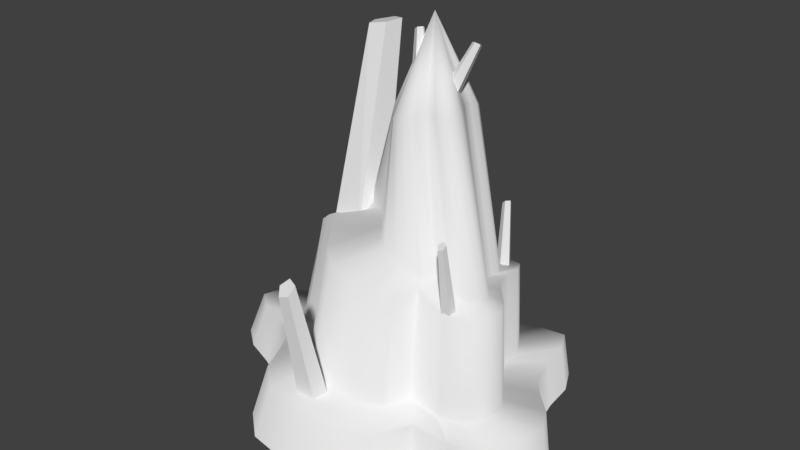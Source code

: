 # Source: iceCap.blend  (saved by Blender 2.79.0; exported with 4.5.12 LTS)
import bpy
from mathutils import Matrix  # noqa: F401  (used for matrix-valued properties, if any)

bpy.ops.wm.read_factory_settings(use_empty=True)
scene = bpy.context.scene
scene.name = 'Scene'

# ---- collections
col_collection_1 = bpy.data.collections.new('Collection 1'); scene.collection.children.link(col_collection_1)

# ---- materials (node trees are filled in below, after node groups)
mat_ice = bpy.data.materials.new('Ice')
mat_ice.alpha_threshold = 0.0
mat_ice.use_transparent_shadow = False
mat_ice.roughness = 0.5

# ---- material node trees

# ---- world
world_world = bpy.data.worlds.new('World'); scene.world = world_world
world_world.color = (0.05088, 0.05088, 0.05088)
world_world.use_sun_shadow = False
world_world.sun_shadow_jitter_overblur = 0.0
world_world.cycles.sampling_method = 'MANUAL'

# ---- meshes
me_circle = bpy.data.meshes.new('Circle')
me_circle.from_pydata([(-0.02947, 0.1479, -0.005826), (-0.08771, 0.1656, 0.003831), (-0.1399, 0.1884, 0.01802), (-0.1459, 0.1671, 0.01379), (-0.1329, 0.1312, 0.005818), (-0.139, 0.09773, 0.004101), (-0.1799, 0.06009, 0.002961), (-0.2356, 0.02296, 0.005319), (-0.2814, -0.01736, 0.01454), (-0.2869, -0.05805, 0.02049), (-0.2545, -0.08338, 0.01987), (-0.2104, -0.09863, 0.01801), (-0.1703, -0.1187, 0.01828), (-0.1465, -0.1581, 0.02174), (-0.1273, -0.205, 0.02295), (-0.09183, -0.2352, 0.01861), (-0.03228, -0.2377, 0.007914), (0.02811, -0.2336, 0.001204), (0.07313, -0.2039, -0.002406), (0.1012, -0.1487, -0.003488), (0.1705, -0.1586, 0.003076), (0.2222, -0.1459, 0.01149), (0.2511, -0.1057, 0.01518), (0.2584, -0.06187, 0.01506), (0.2354, -0.01854, 0.008091), (0.1981, 0.02357, -0.001026), (0.166, 0.06573, -0.007385), (0.1557, 0.1088, -0.008303), (0.1547, 0.1497, -0.003517), (0.1393, 0.1828, 0.000141), (0.08997, 0.1843, -0.007262), (0.03129, 0.1617, -0.01209), (-0.02947, 0.1479, -0.005826), (-0.08771, 0.1656, 0.003831), (-0.1399, 0.1884, 0.01802), (-0.1459, 0.1671, 0.01379), (-0.1329, 0.1312, 0.005818), (-0.139, 0.09773, 0.004101), (-0.1799, 0.06009, 0.002961), (-0.2356, 0.02296, 0.005319), (-0.2814, -0.01736, 0.01454), (-0.2869, -0.05805, 0.02049), (-0.2545, -0.08338, 0.01987), (-0.2104, -0.09863, 0.01801), (-0.1703, -0.1187, 0.01828), (-0.1465, -0.1581, 0.02174), (-0.1273, -0.205, 0.02295), (-0.09183, -0.2352, 0.01861), (-0.03228, -0.2377, 0.007914), (0.02811, -0.2336, 0.001204), (0.07313, -0.2039, -0.002406), (0.1012, -0.1487, -0.003488), (0.1705, -0.1586, 0.003076), (0.2222, -0.1459, 0.01149), (0.2511, -0.1057, 0.01518), (0.2584, -0.06187, 0.01506), (0.2354, -0.01854, 0.008091), (0.1981, 0.02357, -0.001026), (0.166, 0.06573, -0.007385), (0.1557, 0.1088, -0.008303), (0.1547, 0.1497, -0.003517), (0.1393, 0.1828, 0.000141), (0.08997, 0.1843, -0.007262), (0.03129, 0.1617, -0.01209), (-0.01815, 0.1342, 0.0765), (-0.07196, 0.1501, 0.0838), (-0.1198, 0.1709, 0.09331), (-0.1258, 0.1516, 0.0906), (-0.1146, 0.1188, 0.08621), (-0.121, 0.08813, 0.08619), (-0.1598, 0.05424, 0.08442), (-0.2108, 0.02025, 0.08322), (-0.2512, -0.01673, 0.0897), (-0.2558, -0.05361, 0.09501), (-0.2274, -0.07643, 0.09587), (-0.1877, -0.09027, 0.09529), (-0.1506, -0.109, 0.097), (-0.1272, -0.1457, 0.1004), (-0.1083, -0.189, 0.1012), (-0.07523, -0.217, 0.09753), (-0.02081, -0.22, 0.08836), (0.03439, -0.2159, 0.08082), (0.07569, -0.1885, 0.07709), (0.1016, -0.1377, 0.07581), (0.1653, -0.1463, 0.08168), (0.2129, -0.1346, 0.08994), (0.2394, -0.09807, 0.09435), (0.246, -0.05813, 0.09385), (0.2247, -0.01831, 0.08602), (0.1903, 0.02065, 0.07631), (0.1608, 0.05963, 0.06993), (0.1512, 0.09926, 0.06819), (0.1503, 0.1367, 0.07174), (0.1362, 0.1669, 0.07492), (0.09116, 0.1681, 0.06958), (0.03753, 0.1472, 0.06815), (-0.0172, 0.09192, 0.08329), (-0.05398, 0.1024, 0.0845), (-0.0869, 0.1167, 0.08469), (-0.0914, 0.103, 0.08554), (-0.08564, 0.08067, 0.08954), (-0.09261, 0.06037, 0.09413), (-0.12, 0.0363, 0.09224), (-0.1538, 0.01126, 0.08534), (-0.1811, -0.01487, 0.085), (-0.1839, -0.04055, 0.0877), (-0.1647, -0.05624, 0.08977), (-0.1397, -0.06505, 0.09552), (-0.1167, -0.07726, 0.104), (-0.0995, -0.1034, 0.1069), (-0.08231, -0.135, 0.1036), (-0.0573, -0.1556, 0.09903), (-0.01973, -0.1579, 0.09222), (0.02022, -0.1549, 0.08307), (0.04985, -0.1353, 0.07935), (0.06761, -0.09941, 0.07849), (0.1147, -0.1049, 0.07452), (0.1485, -0.09649, 0.07639), (0.1674, -0.07152, 0.07727), (0.1722, -0.0442, 0.07636), (0.1572, -0.0164, 0.07282), (0.1327, 0.01119, 0.06965), (0.1115, 0.03853, 0.06789), (0.1045, 0.06621, 0.06643), (0.1037, 0.09278, 0.06464), (0.09359, 0.1142, 0.06426), (0.06149, 0.1152, 0.06573), (0.02323, 0.1005, 0.07261), (0.002203, 0.07845, 0.2387), (-0.02956, 0.08676, 0.24), (-0.05574, 0.09656, 0.2353), (-0.0617, 0.08631, 0.2409), (-0.05993, 0.06975, 0.2521), (-0.06857, 0.0538, 0.2621), (-0.09546, 0.03377, 0.2654), (-0.1236, 0.01105, 0.2554), (-0.143, -0.01312, 0.2455), (-0.1459, -0.03463, 0.2472), (-0.1343, -0.04621, 0.2585), (-0.1164, -0.05253, 0.2731), (-0.0962, -0.06328, 0.2827), (-0.07896, -0.08684, 0.2799), (-0.06236, -0.1149, 0.2688), (-0.03851, -0.1335, 0.2583), (-0.003936, -0.137, 0.2496), (0.0321, -0.1358, 0.2391), (0.05645, -0.1195, 0.2371), (0.06842, -0.08828, 0.2418), (0.1143, -0.09432, 0.2248), (0.1445, -0.08669, 0.2228), (0.1605, -0.06489, 0.2232), (0.1645, -0.04138, 0.2225), (0.1516, -0.01774, 0.2206), (0.1309, 0.005898, 0.2195), (0.1132, 0.0298, 0.2194), (0.1091, 0.05327, 0.2155), (0.109, 0.07545, 0.2123), (0.1005, 0.09331, 0.2112), (0.07364, 0.09425, 0.213), (0.03802, 0.08408, 0.2253), (0.03459, 0.04367, 0.2473), (0.01445, 0.04973, 0.2525), (-0.003308, 0.05672, 0.2542), (-0.007544, 0.05089, 0.2591), (-0.005941, 0.04066, 0.2648), (-0.01152, 0.03125, 0.2718), (-0.03118, 0.02115, 0.2821), (-0.05463, 0.01084, 0.2893), (-0.07115, -0.001449, 0.2922), (-0.07338, -0.01405, 0.2946), (-0.06306, -0.02218, 0.2967), (-0.04679, -0.02822, 0.2965), (-0.03041, -0.03678, 0.2935), (-0.01882, -0.05166, 0.2886), (-0.008787, -0.06869, 0.2815), (0.005416, -0.08046, 0.2727), (0.02587, -0.08356, 0.2631), (0.04728, -0.08369, 0.2531), (0.06322, -0.07477, 0.2474), (0.07288, -0.05699, 0.2451), (0.1014, -0.06112, 0.2315), (0.1218, -0.05739, 0.2251), (0.1327, -0.0448, 0.2229), (0.1356, -0.03092, 0.2219), (0.1275, -0.01656, 0.2223), (0.1141, -0.001889, 0.2243), (0.103, 0.01266, 0.2259), (0.1008, 0.02652, 0.2238), (0.1022, 0.03927, 0.2203), (0.09791, 0.04981, 0.2188), (0.0799, 0.0514, 0.2242), (0.05694, 0.04633, 0.2359), (0.02438, 0.03439, 0.4537), (0.01438, 0.0375, 0.4518), (0.006042, 0.04147, 0.449), (0.003424, 0.03679, 0.45), (0.003376, 0.02915, 0.4522), (6.413e-05, 0.02152, 0.4531), (-0.009427, 0.0122, 0.4518), (-0.02011, 0.002523, 0.4485), (-0.02796, -0.00778, 0.4453), (-0.02912, -0.01741, 0.4446), (-0.02435, -0.02308, 0.4466), (-0.01732, -0.02666, 0.4492), (-0.01034, -0.03195, 0.451), (-0.005246, -0.04237, 0.4505), (-0.0003852, -0.05469, 0.4483), (0.00667, -0.06287, 0.4468), (0.0166, -0.06391, 0.4478), (0.02697, -0.06246, 0.449), (0.03444, -0.05414, 0.452), (0.03903, -0.03935, 0.4558), (0.05381, -0.04069, 0.4539), (0.06577, -0.03697, 0.4524), (0.07302, -0.02703, 0.4522), (0.07553, -0.01639, 0.4526), (0.07102, -0.005504, 0.4542), (0.06383, 0.005218, 0.4555), (0.05865, 0.01558, 0.4554), (0.05884, 0.02553, 0.4536), (0.06127, 0.03454, 0.4508), (0.06023, 0.04177, 0.4487), (0.04994, 0.04251, 0.4501), (0.03671, 0.03777, 0.4528), (0.0193, 0.0007781, 0.5709), (0.05876, -0.006267, 0.4721), (0.05444, 0.005264, 0.466), (0.04077, 0.005824, 0.4672), (0.03665, -0.005362, 0.474), (0.04776, -0.01283, 0.477), (0.07978, 0.01252, 0.537), (0.07743, 0.01878, 0.5337), (0.07001, 0.01909, 0.5344), (0.06777, 0.01301, 0.5381), (0.07381, 0.008955, 0.5397), (0.01966, -0.01562, 0.4809), (0.01456, -0.004461, 0.4747), (0.002015, -0.007549, 0.4701), (-0.0006343, -0.02062, 0.4734), (0.01027, -0.0256, 0.4801), (0.007707, -0.006917, 0.5501), (0.004936, -0.0008571, 0.5468), (-0.001875, -0.002534, 0.5443), (-0.003314, -0.00963, 0.546), (0.002608, -0.01234, 0.5497), (0.09673, 0.0732, 0.196), (0.0917, 0.08369, 0.1851), (0.07919, 0.08059, 0.1788), (0.07651, 0.0682, 0.1861), (0.08734, 0.0636, 0.1966), (0.0865, 0.08357, 0.3063), (0.08371, 0.08938, 0.3008), (0.07688, 0.0877, 0.2973), (0.07545, 0.08085, 0.3007), (0.0814, 0.07829, 0.3062), (0.1114, -0.0748, 0.2186), (0.1028, -0.08212, 0.2086), (0.1097, -0.09177, 0.2004), (0.1227, -0.09053, 0.2058), (0.1238, -0.07997, 0.2169), (0.1104, -0.09338, 0.3249), (0.1057, -0.09777, 0.3202), (0.1096, -0.1032, 0.316), (0.1167, -0.1023, 0.3182), (0.1172, -0.09617, 0.3237), (-0.03801, -0.1567, 0.07138), (-0.05464, -0.1736, 0.05851), (-0.04117, -0.1931, 0.04461), (-0.01528, -0.1883, 0.04718), (-0.01386, -0.1659, 0.06421), (-0.04534, -0.2, 0.2638), (-0.05489, -0.2088, 0.2543), (-0.04676, -0.2194, 0.2455), (-0.03217, -0.2172, 0.2498), (-0.03129, -0.2052, 0.2611), (-0.09117, 0.01188, 0.2362), (-0.1218, -0.02096, 0.223), (-0.1049, -0.06362, 0.235), (-0.06145, -0.05748, 0.2547), (-0.05252, -0.01115, 0.2555), (-0.1191, 0.09089, 0.5164), (-0.1387, 0.07217, 0.5127), (-0.1274, 0.04747, 0.5158), (-0.1009, 0.05093, 0.5214), (-0.09575, 0.07777, 0.5218)], [], [(19, 51, 50, 18), (6, 38, 37, 5), (20, 52, 51, 19), (7, 39, 38, 6), (21, 53, 52, 20), (8, 40, 39, 7), (22, 54, 53, 21), (9, 41, 40, 8), (23, 55, 54, 22), (10, 42, 41, 9), (24, 56, 55, 23), (11, 43, 42, 10), (25, 57, 56, 24), (12, 44, 43, 11), (26, 58, 57, 25), (13, 45, 44, 12), (27, 59, 58, 26), (14, 46, 45, 13), (1, 33, 32, 0), (28, 60, 59, 27), (15, 47, 46, 14), (2, 34, 33, 1), (29, 61, 60, 28), (16, 48, 47, 15), (3, 35, 34, 2), (30, 62, 61, 29), (17, 49, 48, 16), (4, 36, 35, 3), (31, 63, 62, 30), (18, 50, 49, 17), (5, 37, 36, 4), (0, 32, 63, 31), (46, 78, 77, 45), (33, 65, 64, 32), (60, 92, 91, 59), (47, 79, 78, 46), (34, 66, 65, 33), (61, 93, 92, 60), (48, 80, 79, 47), (35, 67, 66, 34), (62, 94, 93, 61), (49, 81, 80, 48), (36, 68, 67, 35), (63, 95, 94, 62), (50, 82, 81, 49), (37, 69, 68, 36), (32, 64, 95, 63), (51, 83, 82, 50), (38, 70, 69, 37), (52, 84, 83, 51), (39, 71, 70, 38), (53, 85, 84, 52), (40, 72, 71, 39), (54, 86, 85, 53), (41, 73, 72, 40), (55, 87, 86, 54), (42, 74, 73, 41), (56, 88, 87, 55), (43, 75, 74, 42), (57, 89, 88, 56), (44, 76, 75, 43), (58, 90, 89, 57), (45, 77, 76, 44), (59, 91, 90, 58), (81, 113, 112, 80), (68, 100, 99, 67), (95, 127, 126, 94), (82, 114, 113, 81), (69, 101, 100, 68), (64, 96, 127, 95), (83, 115, 114, 82), (70, 102, 101, 69), (84, 116, 115, 83), (71, 103, 102, 70), (85, 117, 116, 84), (72, 104, 103, 71), (86, 118, 117, 85), (73, 105, 104, 72), (87, 119, 118, 86), (74, 106, 105, 73), (88, 120, 119, 87), (75, 107, 106, 74), (89, 121, 120, 88), (76, 108, 107, 75), (90, 122, 121, 89), (77, 109, 108, 76), (91, 123, 122, 90), (78, 110, 109, 77), (65, 97, 96, 64), (92, 124, 123, 91), (79, 111, 110, 78), (66, 98, 97, 65), (93, 125, 124, 92), (80, 112, 111, 79), (67, 99, 98, 66), (94, 126, 125, 93), (116, 148, 147, 115), (103, 135, 134, 102), (117, 149, 148, 116), (104, 136, 135, 103), (118, 150, 149, 117), (105, 137, 136, 104), (119, 151, 150, 118), (106, 138, 137, 105), (120, 152, 151, 119), (107, 139, 138, 106), (121, 153, 152, 120), (108, 140, 139, 107), (122, 154, 153, 121), (109, 141, 140, 108), (123, 155, 154, 122), (110, 142, 141, 109), (97, 129, 128, 96), (124, 156, 155, 123), (111, 143, 142, 110), (98, 130, 129, 97), (125, 157, 156, 124), (112, 144, 143, 111), (99, 131, 130, 98), (126, 158, 157, 125), (113, 145, 144, 112), (100, 132, 131, 99), (127, 159, 158, 126), (114, 146, 145, 113), (101, 133, 132, 100), (96, 128, 159, 127), (115, 147, 146, 114), (102, 134, 133, 101), (151, 183, 182, 150), (138, 170, 169, 137), (152, 184, 183, 151), (139, 171, 170, 138), (153, 185, 184, 152), (140, 172, 171, 139), (154, 186, 185, 153), (141, 173, 172, 140), (155, 187, 186, 154), (142, 174, 173, 141), (129, 161, 160, 128), (156, 188, 187, 155), (143, 175, 174, 142), (130, 162, 161, 129), (157, 189, 188, 156), (144, 176, 175, 143), (131, 163, 162, 130), (158, 190, 189, 157), (145, 177, 176, 144), (132, 164, 163, 131), (159, 191, 190, 158), (146, 178, 177, 145), (133, 165, 164, 132), (128, 160, 191, 159), (147, 179, 178, 146), (134, 166, 165, 133), (148, 180, 179, 147), (135, 167, 166, 134), (149, 181, 180, 148), (136, 168, 167, 135), (150, 182, 181, 149), (137, 169, 168, 136), (186, 218, 217, 185), (173, 205, 204, 172), (187, 219, 218, 186), (174, 206, 205, 173), (161, 193, 192, 160), (188, 220, 219, 187), (175, 207, 206, 174), (162, 194, 193, 161), (189, 221, 220, 188), (176, 208, 207, 175), (163, 195, 194, 162), (190, 222, 221, 189), (177, 209, 208, 176), (164, 196, 195, 163), (191, 223, 222, 190), (178, 210, 209, 177), (165, 197, 196, 164), (160, 192, 223, 191), (179, 211, 210, 178), (166, 198, 197, 165), (180, 212, 211, 179), (167, 199, 198, 166), (181, 213, 212, 180), (168, 200, 199, 167), (182, 214, 213, 181), (169, 201, 200, 168), (183, 215, 214, 182), (170, 202, 201, 169), (184, 216, 215, 183), (171, 203, 202, 170), (185, 217, 216, 184), (172, 204, 203, 171), (194, 224, 193), (221, 224, 220), (208, 224, 207), (195, 224, 194), (222, 224, 221), (209, 224, 208), (196, 224, 195), (223, 224, 222), (210, 224, 209), (197, 224, 196), (192, 224, 223), (211, 224, 210), (198, 224, 197), (212, 224, 211), (199, 224, 198), (213, 224, 212), (200, 224, 199), (214, 224, 213), (201, 224, 200), (215, 224, 214), (202, 224, 201), (216, 224, 215), (203, 224, 202), (217, 224, 216), (204, 224, 203), (218, 224, 217), (205, 224, 204), (219, 224, 218), (206, 224, 205), (193, 224, 192), (220, 224, 219), (207, 224, 206), (225, 230, 234, 229), (228, 233, 232, 227), (226, 231, 230, 225), (229, 234, 233, 228), (227, 232, 231, 226), (231, 232, 233, 234, 230), (235, 240, 244, 239), (238, 243, 242, 237), (236, 241, 240, 235), (239, 244, 243, 238), (237, 242, 241, 236), (241, 242, 243, 244, 240), (245, 250, 254, 249), (248, 253, 252, 247), (246, 251, 250, 245), (249, 254, 253, 248), (247, 252, 251, 246), (251, 252, 253, 254, 250), (255, 260, 264, 259), (258, 263, 262, 257), (256, 261, 260, 255), (259, 264, 263, 258), (257, 262, 261, 256), (261, 262, 263, 264, 260), (265, 270, 274, 269), (268, 273, 272, 267), (266, 271, 270, 265), (269, 274, 273, 268), (267, 272, 271, 266), (271, 272, 273, 274, 270), (275, 280, 284, 279), (278, 283, 282, 277), (276, 281, 280, 275), (279, 284, 283, 278), (277, 282, 281, 276), (281, 282, 283, 284, 280)])
me_circle.polygons.foreach_set('use_smooth', [1, 1, 1, 1, 1, 1, 1, 1, 1, 1, 1, 1, 1, 1, 1, 1, 1, 1, 1, 1, 1, 1, 1, 1, 1, 1, 1, 1, 1, 1, 1, 1, 1, 1, 1, 1, 1, 1, 1, 1, 1, 1, 1, 1, 1, 1, 1, 1, 1, 1, 1, 1, 1, 1, 1, 1, 1, 1, 1, 1, 1, 1, 1, 1, 1, 1, 1, 1, 1, 1, 1, 1, 1, 1, 1, 1, 1, 1, 1, 1, 1, 1, 1, 1, 1, 1, 1, 1, 1, 1, 1, 1, 1, 1, 1, 1, 1, 1, 1, 1, 1, 1, 1, 1, 1, 1, 1, 1, 1, 1, 1, 1, 1, 1, 1, 1, 1, 1, 1, 1, 1, 1, 1, 1, 1, 1, 1, 1, 1, 1, 1, 1, 1, 1, 1, 1, 1, 1, 1, 1, 1, 1, 1, 1, 1, 1, 1, 1, 1, 1, 1, 1, 1, 1, 1, 1, 1, 1, 1, 1, 1, 1, 1, 1, 1, 1, 1, 1, 1, 1, 1, 1, 1, 1, 1, 1, 1, 1, 1, 1, 1, 1, 1, 1, 1, 1, 1, 1, 1, 1, 1, 1, 1, 1, 1, 1, 1, 1, 1, 1, 1, 1, 1, 1, 1, 1, 1, 1, 1, 1, 1, 1, 1, 1, 1, 1, 1, 1, 1, 1, 1, 1, 1, 1, 0, 0, 0, 0, 0, 0, 0, 0, 0, 0, 0, 0, 0, 0, 0, 0, 0, 0, 0, 0, 0, 0, 0, 0, 0, 0, 0, 0, 0, 0, 0, 0, 0, 0, 0, 0])
_uv = me_circle.uv_layers.new(name='UVMap')
_uv.uv.foreach_set('vector', [0.0, 0.0, 0.0, 0.0, 0.0, 0.0, 0.0, 0.0, 0.0, 0.0, 0.0, 0.0, 0.0, 0.0, 0.0, 0.0, 0.0, 0.0, 0.0, 0.0, 0.0, 0.0, 0.0, 0.0, 0.0, 0.0, 0.0, 0.0, 0.0, 0.0, 0.0, 0.0, 0.0, 0.0, 0.0, 0.0, 0.0, 0.0, 0.0, 0.0, 0.0, 0.0, 0.0, 0.0, 0.0, 0.0, 0.0, 0.0, 0.0, 0.0, 0.0, 0.0, 0.0, 0.0, 0.0, 0.0, 0.0, 0.0, 0.0, 0.0, 0.0, 0.0, 0.0, 0.0, 0.0, 0.0, 0.0, 0.0, 0.0, 0.0, 0.0, 0.0, 0.0, 0.0, 0.0, 0.0, 0.0, 0.0, 0.0, 0.0, 0.0, 0.0, 0.0, 0.0, 0.0, 0.0, 0.0, 0.0, 0.0, 0.0, 0.0, 0.0, 0.0, 0.0, 0.0, 0.0, 0.0, 0.0, 0.0, 0.0, 0.0, 0.0, 0.0, 0.0, 0.0, 0.0, 0.0, 0.0, 0.0, 0.0, 0.0, 0.0, 0.0, 0.0, 0.0, 0.0, 0.0, 0.0, 0.0, 0.0, 0.0, 0.0, 0.0, 0.0, 0.0, 0.0, 0.0, 0.0, 0.0, 0.0, 0.0, 0.0, 0.0, 0.0, 0.0, 0.0, 0.0, 0.0, 0.0, 0.0, 0.0, 0.0, 0.0, 0.0, 0.0, 0.0, 0.0, 0.0, 0.0, 0.0, 0.0, 0.0, 0.0, 0.0, 0.0, 0.0, 0.0, 0.0, 0.0, 0.0, 0.0, 0.0, 0.0, 0.0, 0.0, 0.0, 0.0, 0.0, 0.0, 0.0, 0.0, 0.0, 0.0, 0.0, 0.0, 0.0, 0.0, 0.0, 0.0, 0.0, 0.0, 0.0, 0.0, 0.0, 0.0, 0.0, 0.0, 0.0, 0.0, 0.0, 0.0, 0.0, 0.0, 0.0, 0.0, 0.0, 0.0, 0.0, 0.0, 0.0, 0.0, 0.0, 0.0, 0.0, 0.0, 0.0, 0.0, 0.0, 0.0, 0.0, 0.0, 0.0, 0.0, 0.0, 0.0, 0.0, 0.0, 0.0, 0.0, 0.0, 0.0, 0.0, 0.0, 0.0, 0.0, 0.0, 0.0, 0.0, 0.0, 0.0, 0.0, 0.0, 0.0, 0.0, 0.0, 0.0, 0.0, 0.0, 0.0, 0.0, 0.0, 0.0, 0.0, 0.0, 0.0, 0.0, 0.0, 0.0, 0.0, 0.0, 0.0, 0.0, 0.0, 0.0, 0.0, 0.0, 0.704, 0.8748, 0.6216, 0.8782, 0.6202, 0.9248, 0.7024, 0.9256, 0.2806, 0.5667, 0.2017, 0.5847, 0.1996, 0.6465, 0.2783, 0.6342, 0.7339, 0.6562, 0.8114, 0.6433, 0.8131, 0.6011, 0.7356, 0.6101, 0.6215, 0.6923, 0.7019, 0.7097, 0.7101, 0.668, 0.6304, 0.6469, 0.2836, 0.5053, 0.2044, 0.5283, 0.2017, 0.5847, 0.2806, 0.5667, 0.7352, 0.6942, 0.8127, 0.6782, 0.8114, 0.6433, 0.7339, 0.6562, 0.6202, 0.7576, 0.7007, 0.7696, 0.7019, 0.7097, 0.6215, 0.6923, 0.7193, 0.8889, 0.8012, 0.8981, 0.8017, 0.8756, 0.7198, 0.8643, 0.2836, 0.7592, 0.2044, 0.7611, 0.2041, 0.8095, 0.2833, 0.812, 0.6216, 0.8234, 0.702, 0.8299, 0.7007, 0.7696, 0.6202, 0.7576, 0.7252, 0.9254, 0.8066, 0.9316, 0.8012, 0.8981, 0.7193, 0.8889, 0.2804, 0.6985, 0.2015, 0.7054, 0.2044, 0.7611, 0.2836, 0.7592, 0.6304, 0.8724, 0.7101, 0.8748, 0.702, 0.8299, 0.6216, 0.8234, 0.7252, 0.964, 0.8066, 0.967, 0.8066, 0.9316, 0.7252, 0.9254, 0.2783, 0.6342, 0.1996, 0.6465, 0.2015, 0.7054, 0.2804, 0.6985, 0.06207, 0.9781, 0.06207, 0.9011, 0.005164, 0.9049, 0.0, 0.9823, 0.07963, 0.8278, 0.0, 0.8499, 0.0006337, 0.9011, 0.08033, 0.8837, 0.1099, 0.8827, 0.1884, 0.8787, 0.1913, 0.8087, 0.113, 0.8063, 0.08033, 0.7571, 0.000553, 0.7847, 0.0, 0.8499, 0.07963, 0.8278, 0.113, 0.9385, 0.1913, 0.93, 0.1884, 0.8787, 0.1099, 0.8827, 0.4259, 0.8288, 0.4302, 0.9135, 0.4773, 0.9251, 0.4773, 0.8415, 0.7278, 0.3567, 0.8059, 0.3688, 0.8131, 0.3283, 0.7357, 0.3126, 0.3813, 0.8287, 0.3893, 0.9133, 0.4302, 0.9135, 0.4259, 0.8288, 0.7241, 0.4053, 0.8025, 0.4133, 0.8059, 0.3688, 0.7278, 0.3567, 0.7241, 0.7347, 0.8045, 0.7617, 0.8066, 0.7245, 0.7264, 0.6942, 0.7263, 0.4563, 0.8045, 0.4601, 0.8025, 0.4133, 0.7241, 0.4053, 0.726, 0.791, 0.8063, 0.8133, 0.8045, 0.7617, 0.7241, 0.7347, 0.7315, 0.5083, 0.8093, 0.5078, 0.8045, 0.4601, 0.7263, 0.4563, 0.7262, 0.8469, 0.8066, 0.8643, 0.8063, 0.8133, 0.726, 0.791, 0.7357, 0.5601, 0.8131, 0.5552, 0.8093, 0.5078, 0.7315, 0.5083, 0.7024, 0.9256, 0.6202, 0.9248, 0.6215, 0.9649, 0.704, 0.9693, 0.7356, 0.6101, 0.8131, 0.6011, 0.8131, 0.5552, 0.7357, 0.5601, 0.4086, 0.07825, 0.3676, 0.134, 0.3993, 0.1652, 0.4522, 0.1205, 0.2303, 0.4675, 0.2395, 0.4156, 0.2245, 0.4361, 0.21, 0.4983, 0.08665, 0.3594, 0.1358, 0.3361, 0.09568, 0.3164, 0.03097, 0.332, 0.3538, 0.065, 0.3282, 0.1247, 0.3676, 0.134, 0.4086, 0.07825, 0.2634, 0.4537, 0.2639, 0.4077, 0.2395, 0.4156, 0.2303, 0.4675, 0.1381, 0.3942, 0.1734, 0.3629, 0.1358, 0.3361, 0.08665, 0.3594, 0.2899, 0.08189, 0.2827, 0.1382, 0.3282, 0.1247, 0.3538, 0.065, 0.3277, 0.4688, 0.3096, 0.4171, 0.2639, 0.4077, 0.2634, 0.4537, 0.2462, 0.02707, 0.2506, 0.09688, 0.2827, 0.1382, 0.2899, 0.08189, 0.4003, 0.495, 0.3611, 0.4331, 0.3096, 0.4171, 0.3277, 0.4688, 0.1985, 0.0, 0.2163, 0.07739, 0.2506, 0.09688, 0.2462, 0.02707, 0.463, 0.5053, 0.4066, 0.441, 0.3611, 0.4331, 0.4003, 0.495, 0.1472, 0.006909, 0.1793, 0.08237, 0.2163, 0.07739, 0.1985, 0.0, 0.4962, 0.4811, 0.4305, 0.4237, 0.4066, 0.441, 0.463, 0.5053, 0.1087, 0.03184, 0.1516, 0.1003, 0.1793, 0.08237, 0.1472, 0.006909, 0.4929, 0.4365, 0.4281, 0.3915, 0.4305, 0.4237, 0.4962, 0.4811, 0.09053, 0.07925, 0.1386, 0.1344, 0.1516, 0.1003, 0.1087, 0.03184, 0.4734, 0.386, 0.4149, 0.3582, 0.4281, 0.3915, 0.4929, 0.4365, 0.08236, 0.1375, 0.1327, 0.1763, 0.1386, 0.1344, 0.09053, 0.07925, 0.4593, 0.332, 0.4061, 0.324, 0.4149, 0.3582, 0.4734, 0.386, 0.07084, 0.1921, 0.1244, 0.2157, 0.1327, 0.1763, 0.08236, 0.1375, 0.4697, 0.2765, 0.4141, 0.2846, 0.4061, 0.324, 0.4593, 0.332, 0.0448, 0.2308, 0.1056, 0.2435, 0.1244, 0.2157, 0.07084, 0.1921, 0.489, 0.2216, 0.4268, 0.2412, 0.4141, 0.2846, 0.4697, 0.2765, 0.1667, 0.4503, 0.1936, 0.4022, 0.1734, 0.3629, 0.1381, 0.3942, 0.01466, 0.2604, 0.08394, 0.2648, 0.1056, 0.2435, 0.0448, 0.2308, 0.4875, 0.1691, 0.4249, 0.2008, 0.4268, 0.2412, 0.489, 0.2216, 0.1877, 0.5053, 0.2085, 0.4411, 0.1936, 0.4022, 0.1667, 0.4503, 0.0, 0.2947, 0.07339, 0.2895, 0.08394, 0.2648, 0.01466, 0.2604, 0.4522, 0.1205, 0.3993, 0.1652, 0.4249, 0.2008, 0.4875, 0.1691, 0.21, 0.4983, 0.2245, 0.4361, 0.2085, 0.4411, 0.1877, 0.5053, 0.03097, 0.332, 0.09568, 0.3164, 0.07339, 0.2895, 0.0, 0.2947, 0.2313, 0.812, 0.233, 0.918, 0.2836, 0.9294, 0.2836, 0.8157, 0.4865, 0.8001, 0.5025, 0.9282, 0.5333, 0.9404, 0.5288, 0.8123, 0.1944, 0.8142, 0.2004, 0.9183, 0.233, 0.918, 0.2313, 0.812, 0.9392, 0.3143, 0.9434, 0.4403, 0.9726, 0.4535, 0.9726, 0.3246, 0.002725, 0.5343, 0.1053, 0.5514, 0.1099, 0.5275, 0.008188, 0.5053, 0.9098, 0.3126, 0.9193, 0.439, 0.9434, 0.4403, 0.9392, 0.3143, 0.0, 0.5664, 0.103, 0.5777, 0.1053, 0.5514, 0.002725, 0.5343, 0.3103, 0.8667, 0.3302, 0.7364, 0.3158, 0.7438, 0.2836, 0.8693, 0.001201, 0.6, 0.1041, 0.6055, 0.103, 0.5777, 0.0, 0.5664, 0.3431, 0.8574, 0.3505, 0.7236, 0.3302, 0.7364, 0.3103, 0.8667, 0.004308, 0.6344, 0.107, 0.6339, 0.1041, 0.6055, 0.001201, 0.6, 0.3739, 0.8482, 0.3739, 0.7143, 0.3505, 0.7236, 0.3431, 0.8574, 0.00678, 0.6686, 0.1099, 0.6624, 0.107, 0.6339, 0.004308, 0.6344, 0.944, 0.4575, 0.9488, 0.5894, 0.9728, 0.5907, 0.9728, 0.4567, 0.006458, 0.7016, 0.1085, 0.689, 0.1099, 0.6624, 0.00678, 0.6686, 0.9098, 0.4535, 0.9202, 0.5824, 0.9488, 0.5894, 0.944, 0.4575, 0.3998, 0.5451, 0.2855, 0.5751, 0.2836, 0.6096, 0.3974, 0.5885, 0.005027, 0.732, 0.1067, 0.7136, 0.1085, 0.689, 0.006458, 0.7016, 0.4865, 0.6815, 0.6126, 0.6872, 0.6202, 0.6589, 0.4909, 0.6482, 0.4023, 0.5053, 0.2907, 0.5457, 0.2855, 0.5751, 0.3998, 0.5451, 0.005715, 0.7571, 0.1073, 0.7343, 0.1067, 0.7136, 0.005027, 0.732, 0.4904, 0.7251, 0.6127, 0.7249, 0.6126, 0.6872, 0.4865, 0.6815, 0.2998, 1.0, 0.3114, 0.8806, 0.2991, 0.8823, 0.2836, 0.9992, 0.4023, 0.6728, 0.2964, 0.6852, 0.2966, 0.7143, 0.4021, 0.7077, 0.496, 0.7689, 0.6133, 0.7643, 0.6127, 0.7249, 0.4904, 0.7251, 0.3234, 0.9955, 0.3291, 0.8731, 0.3114, 0.8806, 0.2998, 1.0, 0.4002, 0.6327, 0.2901, 0.6476, 0.2964, 0.6852, 0.4023, 0.6728, 0.5058, 0.8001, 0.6202, 0.7896, 0.6133, 0.7643, 0.496, 0.7689, 0.3481, 0.9944, 0.3481, 0.8693, 0.3291, 0.8731, 0.3234, 0.9955, 0.3974, 0.5885, 0.2836, 0.6096, 0.2901, 0.6476, 0.4002, 0.6327, 0.9804, 0.8853, 0.9804, 0.7731, 0.946, 0.7796, 0.9391, 0.891, 0.5288, 0.8123, 0.5333, 0.9404, 0.5633, 0.9451, 0.5633, 0.8202, 0.7373, 0.000133, 0.7136, 0.02382, 0.7268, 0.0334, 0.7597, 0.0154, 0.5988, 0.3043, 0.612, 0.2156, 0.5987, 0.2223, 0.5804, 0.3126, 0.7071, 0.00165, 0.695, 0.025, 0.7136, 0.02382, 0.7373, 0.000133, 0.6151, 0.2869, 0.626, 0.2022, 0.612, 0.2156, 0.5988, 0.3043, 0.6732, 0.01099, 0.6736, 0.03138, 0.695, 0.025, 0.7071, 0.00165, 0.6368, 0.2699, 0.6424, 0.1903, 0.626, 0.2022, 0.6151, 0.2869, 0.6405, 0.01716, 0.6535, 0.03546, 0.6736, 0.03138, 0.6732, 0.01099, 0.6699, 0.2632, 0.6631, 0.1864, 0.6424, 0.1903, 0.6368, 0.2699, 0.6146, 0.01022, 0.6381, 0.03103, 0.6535, 0.03546, 0.6405, 0.01716, 0.7075, 0.2599, 0.6854, 0.1851, 0.6631, 0.1864, 0.6699, 0.2632, 0.518, 0.1302, 0.575, 0.1051, 0.5902, 0.08829, 0.5405, 0.1032, 0.5921, 0.0, 0.6257, 0.02362, 0.6381, 0.03103, 0.6146, 0.01022, 0.7388, 0.2456, 0.7045, 0.1771, 0.6854, 0.1851, 0.7075, 0.2599, 0.4962, 0.1518, 0.56, 0.119, 0.575, 0.1051, 0.518, 0.1302, 0.57, 4.236e-05, 0.6129, 0.02288, 0.6257, 0.02362, 0.5921, 0.0, 0.7592, 0.214, 0.7176, 0.1587, 0.7045, 0.1771, 0.7388, 0.2456, 0.5036, 0.1629, 0.564, 0.126, 0.56, 0.119, 0.4962, 0.1518, 0.5566, 0.02587, 0.603, 0.03991, 0.6129, 0.02288, 0.57, 4.236e-05, 0.7753, 0.1782, 0.728, 0.1377, 0.7176, 0.1587, 0.7592, 0.214, 0.5211, 0.169, 0.5751, 0.1293, 0.564, 0.126, 0.5036, 0.1629, 0.5507, 0.06555, 0.5976, 0.06501, 0.603, 0.03991, 0.5566, 0.02587, 0.7699, 0.1462, 0.7263, 0.1176, 0.728, 0.1377, 0.7753, 0.1782, 0.533, 0.1856, 0.5821, 0.1393, 0.5751, 0.1293, 0.5211, 0.169, 0.5405, 0.1032, 0.5902, 0.08829, 0.5976, 0.06501, 0.5507, 0.06555, 0.7429, 0.119, 0.7122, 0.09927, 0.7263, 0.1176, 0.7699, 0.1462, 0.5396, 0.2236, 0.5835, 0.1633, 0.5821, 0.1393, 0.533, 0.1856, 0.7702, 0.07602, 0.7297, 0.07276, 0.7122, 0.09927, 0.7429, 0.119, 0.547, 0.2657, 0.5829, 0.1915, 0.5835, 0.1633, 0.5396, 0.2236, 0.7753, 0.04195, 0.735, 0.05046, 0.7297, 0.07276, 0.7702, 0.07602, 0.5603, 0.2994, 0.5872, 0.2141, 0.5829, 0.1915, 0.547, 0.2657, 0.7597, 0.0154, 0.7268, 0.0334, 0.735, 0.05046, 0.7753, 0.04195, 0.5804, 0.3126, 0.5987, 0.2223, 0.5872, 0.2141, 0.5603, 0.2994, 0.5779, 0.6411, 0.5927, 0.4422, 0.5812, 0.4425, 0.5604, 0.6436, 0.9298, 0.00364, 0.918, 0.1593, 0.9283, 0.1599, 0.9447, 0.005535, 0.5938, 0.6422, 0.6032, 0.4448, 0.5927, 0.4422, 0.5779, 0.6411, 0.9124, 0.0, 0.9061, 0.1568, 0.918, 0.1593, 0.9298, 0.00364, 0.6392, 0.3483, 0.6775, 0.5205, 0.6886, 0.5204, 0.6604, 0.3416, 0.608, 0.6444, 0.6125, 0.4488, 0.6032, 0.4448, 0.5938, 0.6422, 0.4168, 0.8084, 0.443, 0.6469, 0.4358, 0.6421, 0.4023, 0.798, 0.6202, 0.3525, 0.6678, 0.5191, 0.6775, 0.5205, 0.6392, 0.3483, 0.6202, 0.6445, 0.6202, 0.4512, 0.6125, 0.4488, 0.608, 0.6444, 0.4381, 0.8174, 0.4537, 0.6478, 0.443, 0.6469, 0.4168, 0.8084, 0.117, 0.8049, 0.1317, 0.6362, 0.1263, 0.6367, 0.1099, 0.8063, 0.7053, 0.3193, 0.7136, 0.5097, 0.7241, 0.5058, 0.7241, 0.3126, 0.4605, 0.8259, 0.4649, 0.6479, 0.4537, 0.6478, 0.4381, 0.8174, 0.128, 0.8012, 0.1397, 0.6335, 0.1317, 0.6362, 0.117, 0.8049, 0.6826, 0.3307, 0.7009, 0.5161, 0.7136, 0.5097, 0.7053, 0.3193, 0.4773, 0.8287, 0.4733, 0.6438, 0.4649, 0.6479, 0.4605, 0.8259, 0.1394, 0.7989, 0.1484, 0.6331, 0.1397, 0.6335, 0.128, 0.8012, 0.6604, 0.3416, 0.6886, 0.5204, 0.7009, 0.5161, 0.6826, 0.3307, 0.9391, 0.9287, 0.9233, 0.7383, 0.9089, 0.7445, 0.9193, 0.9299, 0.5886, 0.8054, 0.6, 0.9676, 0.6094, 0.9683, 0.6094, 0.8001, 0.8407, 0.6482, 0.8494, 0.4497, 0.8351, 0.4426, 0.8131, 0.6309, 0.5633, 0.8093, 0.5895, 0.9647, 0.6, 0.9676, 0.5886, 0.8054, 0.8612, 0.6572, 0.8612, 0.4542, 0.8494, 0.4497, 0.8407, 0.6482, 0.1855, 0.8028, 0.184, 0.6473, 0.1718, 0.6424, 0.1692, 0.8005, 0.5098, 0.6465, 0.5458, 0.4457, 0.5359, 0.4436, 0.4962, 0.6424, 0.1996, 0.8015, 0.1944, 0.6479, 0.184, 0.6473, 0.1855, 0.8028, 0.5255, 0.6482, 0.557, 0.4465, 0.5458, 0.4457, 0.5098, 0.6465, 0.898, 0.3155, 0.9049, 0.4645, 0.9098, 0.4622, 0.9098, 0.3126, 0.5425, 0.6468, 0.569, 0.4446, 0.557, 0.4465, 0.5255, 0.6482, 0.8799, 0.3194, 0.8983, 0.4687, 0.9049, 0.4645, 0.898, 0.3155, 0.5604, 0.6436, 0.5812, 0.4425, 0.569, 0.4446, 0.5425, 0.6468, 0.8612, 0.3212, 0.8912, 0.4717, 0.8983, 0.4687, 0.8799, 0.3194, 0.6678, 0.5191, 0.7134, 0.6469, 0.6775, 0.5205, 0.6202, 0.4512, 0.5858, 0.3126, 0.6125, 0.4488, 0.4537, 0.6478, 0.4773, 0.5053, 0.443, 0.6469, 0.1317, 0.6362, 0.1666, 0.5053, 0.1263, 0.6367, 0.7136, 0.5097, 0.7134, 0.6469, 0.7241, 0.5058, 0.4649, 0.6479, 0.4773, 0.5053, 0.4537, 0.6478, 0.1397, 0.6335, 0.1666, 0.5053, 0.1317, 0.6362, 0.7009, 0.5161, 0.7134, 0.6469, 0.7136, 0.5097, 0.4733, 0.6438, 0.4773, 0.5053, 0.4649, 0.6479, 0.1484, 0.6331, 0.1666, 0.5053, 0.1397, 0.6335, 0.6886, 0.5204, 0.7134, 0.6469, 0.7009, 0.5161, 0.9233, 0.7383, 0.9391, 0.6074, 0.9089, 0.7445, 0.1598, 0.6365, 0.1666, 0.5053, 0.1484, 0.6331, 0.8494, 0.4497, 0.855, 0.3126, 0.8351, 0.4426, 0.1718, 0.6424, 0.1666, 0.5053, 0.1598, 0.6365, 0.8612, 0.4542, 0.855, 0.3126, 0.8494, 0.4497, 0.184, 0.6473, 0.1666, 0.5053, 0.1718, 0.6424, 0.5458, 0.4457, 0.5858, 0.3126, 0.5359, 0.4436, 0.1944, 0.6479, 0.1666, 0.5053, 0.184, 0.6473, 0.557, 0.4465, 0.5858, 0.3126, 0.5458, 0.4457, 0.1996, 0.6443, 0.1666, 0.5053, 0.1944, 0.6479, 0.569, 0.4446, 0.5858, 0.3126, 0.557, 0.4465, 0.8983, 0.4687, 0.9061, 0.6074, 0.9049, 0.4645, 0.5812, 0.4425, 0.5858, 0.3126, 0.569, 0.4446, 0.8912, 0.4717, 0.9061, 0.6074, 0.8983, 0.4687, 0.5927, 0.4422, 0.5858, 0.3126, 0.5812, 0.4425, 0.918, 0.1593, 0.9447, 0.2952, 0.9283, 0.1599, 0.6032, 0.4448, 0.5858, 0.3126, 0.5927, 0.4422, 0.9061, 0.1568, 0.9447, 0.2952, 0.918, 0.1593, 0.6775, 0.5205, 0.7134, 0.6469, 0.6886, 0.5204, 0.6125, 0.4488, 0.5858, 0.3126, 0.6032, 0.4448, 0.443, 0.6469, 0.4773, 0.5053, 0.4358, 0.6421, 0.3739, 0.7223, 0.3841, 0.7972, 0.3905, 0.7962, 0.3857, 0.7205, 0.7101, 0.6501, 0.7163, 0.7276, 0.7237, 0.7259, 0.7237, 0.6469, 0.09383, 0.9843, 0.09383, 0.9167, 0.0865, 0.9149, 0.08033, 0.981, 0.3857, 0.7205, 0.3905, 0.7962, 0.3963, 0.7928, 0.3963, 0.7143, 0.724, 0.8056, 0.724, 0.7302, 0.7164, 0.7276, 0.7101, 0.801, 0.4773, 0.6121, 0.4815, 0.6188, 0.4883, 0.6171, 0.4883, 0.6093, 0.4815, 0.6062, 0.3481, 0.8777, 0.3581, 0.9521, 0.3634, 0.9504, 0.3578, 0.8745, 0.4919, 0.5801, 0.4919, 0.5053, 0.484, 0.5058, 0.4773, 0.5812, 0.9874, 0.9713, 0.9874, 0.8937, 0.9805, 0.891, 0.9748, 0.9664, 0.3578, 0.8745, 0.3634, 0.9504, 0.3699, 0.9475, 0.3699, 0.8693, 0.986, 0.3927, 0.986, 0.3146, 0.9787, 0.3126, 0.9726, 0.3891, 0.4815, 0.5933, 0.4773, 0.5996, 0.4815, 0.6062, 0.4882, 0.604, 0.4882, 0.596, 0.9447, 0.1749, 0.9547, 0.2493, 0.96, 0.2476, 0.9545, 0.1717, 0.7185, 0.9496, 0.7185, 0.8748, 0.7106, 0.8753, 0.704, 0.9507, 0.9924, 0.2469, 0.9924, 0.1692, 0.9856, 0.1665, 0.9798, 0.2419, 0.9545, 0.1717, 0.96, 0.2476, 0.9666, 0.2447, 0.9666, 0.1665, 0.07547, 0.9812, 0.07547, 0.9031, 0.06819, 0.9011, 0.06207, 0.9776, 0.4888, 0.5919, 0.4888, 0.5844, 0.4817, 0.5812, 0.4773, 0.5867, 0.4817, 0.5933, 0.9867, 0.529, 0.9867, 0.4535, 0.9792, 0.454, 0.9728, 0.5298, 0.9606, 0.8945, 0.9671, 0.9684, 0.9748, 0.9665, 0.9748, 0.891, 0.9505, 0.9706, 0.9551, 0.895, 0.949, 0.891, 0.9391, 0.9632, 0.9666, 0.1722, 0.9726, 0.2481, 0.9798, 0.245, 0.9798, 0.1665, 0.9606, 0.9722, 0.9606, 0.8959, 0.9551, 0.895, 0.9505, 0.9706, 0.4815, 0.6314, 0.4882, 0.6282, 0.4882, 0.6204, 0.4815, 0.6188, 0.4773, 0.6256, 1.0, 0.1539, 1.0, 0.0, 0.9846, 0.0009717, 0.9716, 0.1557, 0.08033, 0.7642, 0.0935, 0.9149, 0.1092, 0.911, 0.1092, 0.7571, 0.9623, 0.7699, 0.9717, 0.6156, 0.9592, 0.6074, 0.9391, 0.7548, 0.9447, 0.01163, 0.957, 0.1665, 0.9716, 0.1602, 0.9716, 0.0, 0.983, 0.7731, 0.983, 0.6174, 0.9717, 0.6156, 0.9623, 0.7699, 0.3823, 0.8228, 0.396, 0.8162, 0.396, 0.8004, 0.3823, 0.7972, 0.3739, 0.811, 0.8066, 0.6942, 0.8292, 0.9451, 0.856, 0.9469, 0.856, 0.6975, 0.9061, 0.2833, 0.9061, 0.0, 0.8771, 0.002424, 0.8527, 0.2878, 0.8067, 0.2877, 0.8277, 0.0175, 0.8107, 0.0, 0.7753, 0.2555, 0.8612, 0.628, 0.883, 0.9062, 0.9089, 0.895, 0.9089, 0.6074, 0.8527, 0.2954, 0.8527, 0.02165, 0.8277, 0.0175, 0.8067, 0.2877, 0.8612, 0.9297, 0.8781, 0.9534, 0.9054, 0.9445, 0.9054, 0.9154, 0.8781, 0.9062])
me_circle.materials.append(mat_ice)
me_circle.use_remesh_preserve_volume = False
me_circle.use_remesh_preserve_attributes = False
me_circle.use_mirror_vertex_groups = False
me_circle.update()

# ---- objects
ob_circle = bpy.data.objects.new('Circle', me_circle)

# ---- transforms, parenting, visibility, modifiers, constraints
ob_circle.location = (0.0, 0.0, 0.0)
ob_circle.lineart.crease_threshold = 0.0

# ---- collection membership
col_collection_1.objects.link(ob_circle)

# ---- scene / render settings (as saved in the file)
scene.frame_start = 1; scene.frame_end = 250; scene.frame_set(1)
scene.render.engine = 'BLENDER_EEVEE_NEXT'
scene.render.resolution_percentage = 50
scene.render.dither_intensity = 0.0
scene.cycles.use_denoising = False
scene.cycles.samples = 128
scene.cycles.sampling_pattern = 'TABULATED_SOBOL'
scene.cycles.use_adaptive_sampling = False
scene.cycles.use_light_tree = False
scene.cycles.blur_glossy = 0.0
scene.cycles.sample_clamp_indirect = 0.0
scene.view_settings.view_transform = 'Standard'
bpy.context.view_layer.update()

# ---- added for rendering (the .blend has no active camera and no usable light): camera, sun
cam_auto = bpy.data.cameras.new('AutoCamera')
cam_auto.lens = 50.0
cam_auto.sensor_width = 36.0
cam_auto.clip_end = 1000.0
ob_auto_camera = bpy.data.objects.new('AutoCamera', cam_auto)
scene.collection.objects.link(ob_auto_camera)
ob_auto_camera.location = (0.822952, -1.0293, 0.949127)
ob_auto_camera.rotation_euler = (1.09748, -7.21219e-08, 0.694738)
scene.camera = ob_auto_camera
light_auto_sun = bpy.data.lights.new('AutoSun', 'SUN')
light_auto_sun.energy = 3.0
light_auto_sun.angle = 0.0523599
ob_auto_sun = bpy.data.objects.new('AutoSun', light_auto_sun)
scene.collection.objects.link(ob_auto_sun)
ob_auto_sun.rotation_euler = (0.872665, 0.174533, 0.523599)
bpy.context.view_layer.update()
